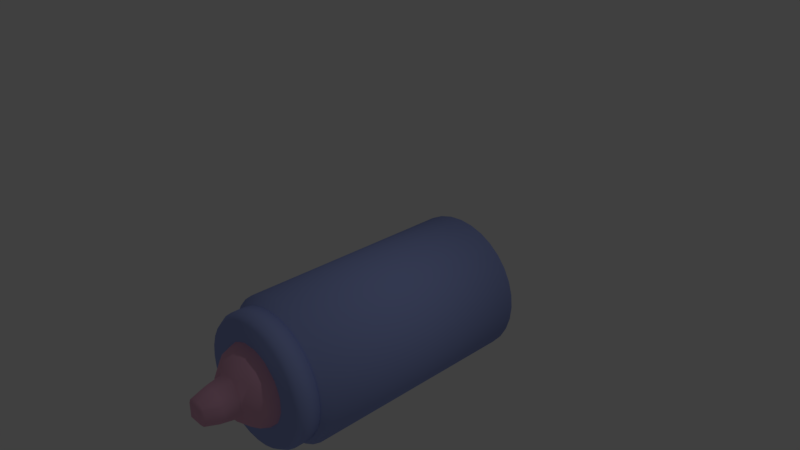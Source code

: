 # Source: bottle_projectile.blend  (saved by Blender 2.79.0; exported with 4.5.12 LTS)
import bpy
from mathutils import Matrix  # noqa: F401  (used for matrix-valued properties, if any)

bpy.ops.wm.read_factory_settings(use_empty=True)
scene = bpy.context.scene
scene.name = 'Scene'

# ---- collections
col_collection_1 = bpy.data.collections.new('Collection 1'); scene.collection.children.link(col_collection_1)

# ---- materials (node trees are filled in below, after node groups)
mat_bottle_blue = bpy.data.materials.new('Bottle Blue')
mat_bottle_blue.alpha_threshold = 0.0
mat_bottle_blue.use_transparent_shadow = False
mat_bottle_blue.diffuse_color = (0.3367, 0.4088, 0.8, 1.0)
mat_bottle_blue.roughness = 0.5
mat_bottle_pink = bpy.data.materials.new('Bottle Pink')
mat_bottle_pink.alpha_threshold = 0.0
mat_bottle_pink.use_transparent_shadow = False
mat_bottle_pink.diffuse_color = (0.8, 0.4262, 0.5921, 1.0)
mat_bottle_pink.roughness = 0.5

# ---- material node trees

# ---- world
world_world = bpy.data.worlds.new('World'); scene.world = world_world
world_world.color = (0.05088, 0.05088, 0.05088)
world_world.use_sun_shadow = False
world_world.sun_shadow_jitter_overblur = 0.0
world_world.cycles.sampling_method = 'MANUAL'

# ---- cameras
cam_camera = bpy.data.cameras.new('Camera')
cam_camera.clip_end = 100.0
cam_camera.lens = 35.0
cam_camera.sensor_width = 32.0
cam_camera.sensor_height = 18.0
cam_camera.ortho_scale = 7.314
cam_camera.dof.focus_distance = 0.0
cam_camera.dof.aperture_fstop = 128.0

# ---- lights
light_lamp = bpy.data.lights.new('Lamp', 'POINT')
light_lamp.transmission_factor = 0.0
light_lamp.cutoff_distance = 30.0
light_lamp.energy = 100.0
light_lamp.shadow_buffer_clip_start = 1.001
light_lamp.shadow_soft_size = 0.1
light_lamp.shadow_maximum_resolution = 0.006
light_lamp.use_absolute_resolution = True

# ---- meshes
me_circle = bpy.data.meshes.new('Circle')
me_circle.from_pydata([(7.595e-08, 1.73, 1.0), (-0.1951, 1.73, 0.9808), (-0.3827, 1.73, 0.9239), (-0.5556, 1.73, 0.8315), (-0.7071, 1.73, 0.7071), (-0.8315, 1.73, 0.5556), (-0.9239, 1.73, 0.3827), (-0.9808, 1.73, 0.1951), (-1.0, 1.73, 2.051e-08), (-0.9808, 1.73, -0.1951), (-0.9239, 1.73, -0.3827), (-0.8315, 1.73, -0.5556), (-0.7071, 1.73, -0.7071), (-0.5556, 1.73, -0.8315), (-0.3827, 1.73, -0.9239), (-0.1951, 1.73, -0.9808), (4.018e-07, 1.73, -1.0), (0.1951, 1.73, -0.9808), (0.3827, 1.73, -0.9239), (0.5556, 1.73, -0.8315), (0.7071, 1.73, -0.7071), (0.8315, 1.73, -0.5556), (0.9239, 1.73, -0.3827), (0.9808, 1.73, -0.1951), (1.0, 1.73, 9.106e-07), (0.9808, 1.73, 0.1951), (0.9239, 1.73, 0.3827), (0.8315, 1.73, 0.5556), (0.7071, 1.73, 0.7071), (0.5556, 1.73, 0.8315), (0.3827, 1.73, 0.9239), (0.1951, 1.73, 0.9808), (7.595e-08, -1.458, 1.0), (-0.1951, -1.458, 0.9808), (-0.3827, -1.458, 0.9239), (-0.5556, -1.458, 0.8315), (-0.7071, -1.458, 0.7071), (-0.8315, -1.458, 0.5556), (-0.9239, -1.458, 0.3827), (-0.9808, -1.458, 0.1951), (-1.0, -1.458, -1.188e-07), (-0.9808, -1.458, -0.1951), (-0.9239, -1.458, -0.3827), (-0.8315, -1.458, -0.5556), (-0.7071, -1.458, -0.7071), (-0.5556, -1.458, -0.8315), (-0.3827, -1.458, -0.9239), (-0.1951, -1.458, -0.9808), (4.018e-07, -1.458, -1.0), (0.1951, -1.458, -0.9808), (0.3827, -1.458, -0.9239), (0.5556, -1.458, -0.8315), (0.7071, -1.458, -0.7071), (0.8315, -1.458, -0.5556), (0.9239, -1.458, -0.3827), (0.9808, -1.458, -0.1951), (1.0, -1.458, 7.713e-07), (0.9808, -1.458, 0.1951), (0.9239, -1.458, 0.3827), (0.8315, -1.458, 0.5556), (0.7071, -1.458, 0.7071), (0.5556, -1.458, 0.8315), (0.3827, -1.458, 0.9239), (0.1951, -1.458, 0.9808), (5.872e-08, -1.594, 0.8548), (-0.1668, -1.594, 0.8384), (-0.3271, -1.594, 0.7898), (-0.4749, -1.594, 0.7108), (-0.6045, -1.594, 0.6045), (-0.7108, -1.594, 0.4749), (-0.7898, -1.594, 0.3271), (-0.8384, -1.594, 0.1668), (-0.8548, -1.594, -9.438e-08), (-0.8384, -1.594, -0.1668), (-0.7898, -1.594, -0.3271), (-0.7108, -1.594, -0.4749), (-0.6045, -1.594, -0.6045), (-0.4749, -1.594, -0.7108), (-0.3271, -1.594, -0.7898), (-0.1668, -1.594, -0.8384), (3.373e-07, -1.594, -0.8548), (0.1668, -1.594, -0.8384), (0.3271, -1.594, -0.7898), (0.4749, -1.594, -0.7108), (0.6045, -1.594, -0.6045), (0.7108, -1.594, -0.4749), (0.7898, -1.594, -0.3271), (0.8384, -1.594, -0.1668), (0.8548, -1.594, 6.665e-07), (0.8384, -1.594, 0.1668), (0.7898, -1.594, 0.3271), (0.7108, -1.594, 0.4749), (0.6045, -1.594, 0.6045), (0.4749, -1.594, 0.7108), (0.3271, -1.594, 0.7898), (0.1668, -1.594, 0.8384), (7.127e-08, -1.796, 0.8548), (-0.1668, -1.796, 0.8384), (-0.3271, -1.796, 0.7898), (-0.4749, -1.796, 0.7108), (-0.6045, -1.796, 0.6045), (-0.7108, -1.796, 0.4749), (-0.7898, -1.796, 0.3271), (-0.8384, -1.796, 0.1668), (-0.8548, -1.796, -1.032e-07), (-0.8384, -1.796, -0.1668), (-0.7898, -1.796, -0.3271), (-0.7108, -1.796, -0.4749), (-0.6045, -1.796, -0.6045), (-0.4749, -1.796, -0.7108), (-0.3271, -1.796, -0.7898), (-0.1668, -1.796, -0.8384), (3.498e-07, -1.796, -0.8548), (0.1668, -1.796, -0.8384), (0.3271, -1.796, -0.7898), (0.4749, -1.796, -0.7108), (0.6045, -1.796, -0.6045), (0.7108, -1.796, -0.4749), (0.7898, -1.796, -0.3271), (0.8384, -1.796, -0.1668), (0.8548, -1.796, 6.577e-07), (0.8384, -1.796, 0.1668), (0.7898, -1.796, 0.3271), (0.7108, -1.796, 0.4749), (0.6045, -1.796, 0.6045), (0.4749, -1.796, 0.7108), (0.3271, -1.796, 0.7898), (0.1668, -1.796, 0.8384), (6.197e-08, -1.869, 0.7994), (-0.156, -1.869, 0.7841), (-0.3059, -1.869, 0.7386), (-0.4441, -1.869, 0.6647), (-0.5653, -1.869, 0.5653), (-0.6647, -1.869, 0.4441), (-0.7386, -1.869, 0.3059), (-0.7841, -1.869, 0.156), (-0.7994, -1.869, -9.284e-08), (-0.7841, -1.869, -0.156), (-0.7386, -1.869, -0.3059), (-0.6647, -1.869, -0.4441), (-0.5653, -1.869, -0.5653), (-0.4441, -1.869, -0.6647), (-0.3059, -1.869, -0.7386), (-0.156, -1.869, -0.7841), (3.225e-07, -1.869, -0.7994), (0.156, -1.869, -0.7841), (0.3059, -1.869, -0.7386), (0.4441, -1.869, -0.6647), (0.5653, -1.869, -0.5653), (0.6647, -1.869, -0.4441), (0.7386, -1.869, -0.3059), (0.7841, -1.869, -0.156), (0.7994, -1.869, 6.187e-07), (0.7841, -1.869, 0.156), (0.7386, -1.869, 0.3059), (0.6647, -1.869, 0.4441), (0.5653, -1.869, 0.5653), (0.4441, -1.869, 0.6647), (0.3059, -1.869, 0.7386), (0.156, -1.869, 0.7841), (6.416e-08, -1.585, 0.9046), (-0.1765, -1.585, 0.8872), (-0.3462, -1.585, 0.8357), (-0.5026, -1.585, 0.7521), (-0.6396, -1.585, 0.6396), (-0.7521, -1.585, 0.5026), (-0.8357, -1.585, 0.3462), (-0.8872, -1.585, 0.1765), (-0.9046, -1.585, -1.061e-07), (-0.8872, -1.585, -0.1765), (-0.8357, -1.585, -0.3462), (-0.7521, -1.585, -0.5026), (-0.6396, -1.585, -0.6396), (-0.5026, -1.585, -0.7521), (-0.3462, -1.585, -0.8357), (-0.1765, -1.585, -0.8872), (3.589e-07, -1.585, -0.9046), (0.1765, -1.585, -0.8872), (0.3462, -1.585, -0.8357), (0.5026, -1.585, -0.7521), (0.6396, -1.585, -0.6396), (0.7521, -1.585, -0.5026), (0.8357, -1.585, -0.3462), (0.8872, -1.585, -0.1765), (0.9046, -1.585, 6.991e-07), (0.8872, -1.585, 0.1765), (0.8357, -1.585, 0.3462), (0.7521, -1.585, 0.5026), (0.6396, -1.585, 0.6396), (0.5026, -1.585, 0.7521), (0.3462, -1.585, 0.8357), (0.1765, -1.585, 0.8872), (7.745e-08, -1.799, 0.9046), (-0.1765, -1.799, 0.8872), (-0.3462, -1.799, 0.8357), (-0.5026, -1.799, 0.7521), (-0.6396, -1.799, 0.6396), (-0.7521, -1.799, 0.5026), (-0.8357, -1.799, 0.3462), (-0.8872, -1.799, 0.1765), (-0.9046, -1.799, -1.154e-07), (-0.8872, -1.799, -0.1765), (-0.8357, -1.799, -0.3462), (-0.7521, -1.799, -0.5026), (-0.6396, -1.799, -0.6396), (-0.5026, -1.799, -0.7521), (-0.3462, -1.799, -0.8357), (-0.1765, -1.799, -0.8872), (3.722e-07, -1.799, -0.9046), (0.1765, -1.799, -0.8872), (0.3462, -1.799, -0.8357), (0.5026, -1.799, -0.7521), (0.6396, -1.799, -0.6396), (0.7521, -1.799, -0.5026), (0.8357, -1.799, -0.3462), (0.8872, -1.799, -0.1765), (0.9046, -1.799, 6.897e-07), (0.8872, -1.799, 0.1765), (0.8357, -1.799, 0.3462), (0.7521, -1.799, 0.5026), (0.6396, -1.799, 0.6396), (0.5026, -1.799, 0.7521), (0.3462, -1.799, 0.8357), (0.1765, -1.799, 0.8872), (6.76e-08, -1.896, 0.846), (-0.165, -1.896, 0.8297), (-0.3237, -1.896, 0.7816), (-0.47, -1.896, 0.7034), (-0.5982, -1.896, 0.5982), (-0.7034, -1.896, 0.47), (-0.7816, -1.896, 0.3237), (-0.8297, -1.896, 0.165), (-0.846, -1.896, -1.054e-07), (-0.8297, -1.896, -0.165), (-0.7816, -1.896, -0.3237), (-0.7034, -1.896, -0.47), (-0.5982, -1.896, -0.5982), (-0.47, -1.896, -0.7034), (-0.3237, -1.896, -0.7816), (-0.165, -1.896, -0.8297), (3.432e-07, -1.896, -0.846), (0.165, -1.896, -0.8297), (0.3237, -1.896, -0.7816), (0.47, -1.896, -0.7034), (0.5982, -1.896, -0.5982), (0.7034, -1.896, -0.47), (0.7816, -1.896, -0.3237), (0.8297, -1.896, -0.165), (0.846, -1.896, 6.476e-07), (0.8297, -1.896, 0.165), (0.7816, -1.896, 0.3237), (0.7034, -1.896, 0.47), (0.5982, -1.896, 0.5982), (0.47, -1.896, 0.7034), (0.3237, -1.896, 0.7816), (0.165, -1.896, 0.8297), (1.307e-08, -1.585, 0.4905), (-0.0957, -1.585, 0.4811), (-0.1877, -1.585, 0.4532), (-0.2725, -1.585, 0.4079), (-0.3469, -1.585, 0.3469), (-0.4079, -1.585, 0.2725), (-0.4532, -1.585, 0.1877), (-0.4811, -1.585, 0.0957), (-0.4905, -1.585, -1.09e-08), (-0.4811, -1.585, -0.0957), (-0.4532, -1.585, -0.1877), (-0.4079, -1.585, -0.2725), (-0.3469, -1.585, -0.3469), (-0.2725, -1.585, -0.4079), (-0.1877, -1.585, -0.4532), (-0.0957, -1.585, -0.4811), (1.729e-07, -1.585, -0.4905), (0.0957, -1.585, -0.4811), (0.1877, -1.585, -0.4532), (0.2725, -1.585, -0.4079), (0.3469, -1.585, -0.3469), (0.4079, -1.585, -0.2725), (0.4532, -1.585, -0.1877), (0.4811, -1.585, -0.0957), (0.4905, -1.585, 4.257e-07), (0.4811, -1.585, 0.0957), (0.4532, -1.585, 0.1877), (0.4079, -1.585, 0.2725), (0.3469, -1.585, 0.3469), (0.2725, -1.585, 0.4079), (0.1877, -1.585, 0.4532), (0.0957, -1.585, 0.4811), (0.227, -2.458, -0.1028), (0.1499, -2.663, -0.1028), (0.1499, -2.663, 0.1028), (0.227, -2.458, 0.1028), (0.1028, -2.7, -0.1028), (0.1028, -2.7, 0.1028), (-0.1028, -2.7, -0.1028), (-0.1028, -2.7, 0.1028), (-0.1028, -2.663, 0.1499), (0.1028, -2.663, 0.1499), (0.1028, -2.663, -0.1499), (-0.1028, -2.663, -0.1499), (-0.1028, -2.458, -0.227), (0.1028, -2.458, -0.227), (-0.1028, -2.252, -0.273), (0.1028, -2.252, -0.273), (-0.1028, -2.232, -0.3085), (0.1028, -2.232, -0.3085), (0.1028, -2.046, -0.494), (-0.1028, -2.046, -0.494), (-0.1028, -2.01, -0.5142), (0.1028, -2.01, -0.5142), (0.1028, -1.841, -0.5734), (-0.1028, -1.841, -0.5734), (-0.1028, -1.635, -0.5734), (0.1028, -1.635, -0.5734), (-0.1028, -1.465, -0.5142), (0.1028, -1.465, -0.5142), (0.1028, -1.429, -0.494), (-0.1028, -1.429, -0.494), (-0.1028, -1.244, -0.3085), (0.1028, -1.244, -0.3085), (0.1028, -1.224, -0.2726), (-0.1028, -1.224, -0.2726), (-0.1028, -1.164, -0.1028), (0.1028, -1.164, -0.1028), (0.1028, -1.164, 0.1028), (-0.1028, -1.164, 0.1028), (0.1028, -1.224, 0.2726), (-0.1028, -1.224, 0.2726), (-0.1028, -1.244, 0.3085), (0.1028, -1.244, 0.3085), (0.1028, -1.429, 0.494), (-0.1028, -1.429, 0.494), (-0.1028, -1.465, 0.5142), (0.1028, -1.465, 0.5142), (0.1028, -1.635, 0.5734), (-0.1028, -1.635, 0.5734), (0.1028, -1.841, 0.5734), (-0.1028, -1.841, 0.5734), (-0.1028, -2.01, 0.5142), (0.1028, -2.01, 0.5142), (0.1028, -2.046, 0.494), (-0.1028, -2.046, 0.494), (-0.1028, -2.232, 0.3085), (0.1028, -2.232, 0.3085), (0.1028, -2.252, 0.273), (-0.1028, -2.252, 0.273), (0.3085, -2.137, 0.3085), (0.3085, -2.232, 0.1028), (0.273, -2.252, 0.1028), (0.3085, -2.232, -0.1028), (0.273, -2.252, -0.1028), (0.494, -2.046, 0.1028), (0.494, -2.046, -0.1028), (0.5142, -2.01, -0.1028), (0.5142, -2.01, 0.1028), (0.5734, -1.841, 0.1028), (0.5734, -1.841, -0.1028), (0.5734, -1.635, -0.1028), (0.5734, -1.635, 0.1028), (0.5142, -1.465, -0.1028), (0.5142, -1.465, 0.1028), (0.5142, -1.635, 0.2726), (0.494, -1.635, 0.3085), (0.3989, -1.429, 0.3085), (0.494, -1.429, 0.1028), (0.5142, -1.841, 0.2726), (0.494, -1.841, 0.3085), (0.3085, -1.429, 0.3989), (0.3085, -1.635, 0.494), (0.5142, -1.635, -0.2726), (0.494, -1.429, -0.1028), (0.3989, -1.429, -0.3085), (0.494, -1.635, -0.3085), (0.3085, -1.429, -0.3989), (0.3085, -1.635, -0.494), (0.3085, -1.841, -0.494), (0.494, -1.841, -0.3085), (0.3085, -2.046, -0.3989), (0.3989, -2.046, -0.3085), (0.3085, -2.137, -0.3085), (0.2726, -1.635, -0.5142), (0.2726, -1.841, -0.5142), (0.3085, -1.339, -0.3085), (0.3085, -1.244, -0.1028), (0.3085, -1.244, 0.1028), (0.2726, -1.224, 0.1028), (0.2726, -1.224, -0.1028), (0.5142, -1.841, -0.2726), (0.3989, -2.046, 0.3085), (0.3085, -2.046, 0.3989), (-0.3085, -2.232, 0.1028), (-0.3085, -2.137, 0.3085), (-0.273, -2.252, 0.1028), (-0.1028, -2.458, 0.227), (-0.227, -2.458, 0.1028), (-0.273, -2.252, -0.1028), (-0.227, -2.458, -0.1028), (-0.1499, -2.663, 0.1028), (-0.1499, -2.663, -0.1028), (-0.3085, -2.232, -0.1028), (-0.494, -2.046, -0.1028), (-0.494, -2.046, 0.1028), (-0.5142, -2.01, -0.1028), (-0.5142, -2.01, 0.1028), (-0.5142, -1.841, 0.2726), (-0.494, -1.841, 0.3085), (-0.3989, -2.046, 0.3085), (-0.5142, -1.635, 0.2726), (-0.494, -1.635, 0.3085), (-0.5142, -1.465, 0.1028), (-0.494, -1.429, 0.1028), (-0.3989, -1.429, 0.3085), (-0.3085, -1.244, 0.1028), (-0.3085, -1.339, 0.3085), (-0.3085, -1.429, 0.3989), (-0.3085, -1.244, -0.1028), (-0.494, -1.429, -0.1028), (-0.3085, -1.339, -0.3085), (-0.3989, -1.429, -0.3085), (-0.5142, -1.465, -0.1028), (-0.5142, -1.635, -0.2726), (-0.494, -1.635, -0.3085), (-0.5142, -1.841, -0.2726), (-0.494, -1.841, -0.3085), (-0.5734, -1.635, -0.1028), (-0.5734, -1.841, -0.1028), (-0.5734, -1.635, 0.1028), (-0.5734, -1.841, 0.1028), (-0.3085, -1.429, -0.3989), (-0.3085, -1.635, -0.494), (-0.2726, -1.224, -0.1028), (-0.2726, -1.224, 0.1028), (-0.3085, -1.635, 0.494), (-0.3085, -1.841, 0.494), (-0.3085, -2.046, 0.3989), (-0.3989, -2.046, -0.3085), (-0.3085, -1.841, -0.494), (-0.3085, -2.046, -0.3989), (-0.3085, -2.137, -0.3085), (0.2726, -1.841, 0.5142), (-0.2726, -1.841, 0.5142), (-0.2726, -1.635, 0.5142), (0.2726, -1.635, 0.5142), (0.3085, -1.841, 0.494), (0.3085, -1.339, 0.3085), (-0.2726, -1.635, -0.5142), (-0.2726, -1.841, -0.5142), (0.1028, -2.458, 0.227)], [], [(1, 0, 31, 30, 29, 28, 27, 26, 25, 24, 23, 22, 21, 20, 19, 18, 17, 16, 15, 14, 13, 12, 11, 10, 9, 8, 7, 6, 5, 4, 3, 2), (51, 52, 84, 83), (11, 12, 44, 43), (25, 26, 58, 57), (12, 13, 45, 44), (26, 27, 59, 58), (13, 14, 46, 45), (0, 1, 33, 32), (27, 28, 60, 59), (14, 15, 47, 46), (1, 2, 34, 33), (28, 29, 61, 60), (15, 16, 48, 47), (2, 3, 35, 34), (29, 30, 62, 61), (16, 17, 49, 48), (3, 4, 36, 35), (30, 31, 63, 62), (17, 18, 50, 49), (4, 5, 37, 36), (31, 0, 32, 63), (18, 19, 51, 50), (5, 6, 38, 37), (19, 20, 52, 51), (6, 7, 39, 38), (20, 21, 53, 52), (7, 8, 40, 39), (21, 22, 54, 53), (8, 9, 41, 40), (22, 23, 55, 54), (9, 10, 42, 41), (23, 24, 56, 55), (10, 11, 43, 42), (24, 25, 57, 56), (82, 83, 115, 114), (38, 39, 71, 70), (52, 53, 85, 84), (39, 40, 72, 71), (53, 54, 86, 85), (40, 41, 73, 72), (54, 55, 87, 86), (41, 42, 74, 73), (55, 56, 88, 87), (42, 43, 75, 74), (56, 57, 89, 88), (43, 44, 76, 75), (57, 58, 90, 89), (44, 45, 77, 76), (58, 59, 91, 90), (45, 46, 78, 77), (32, 33, 65, 64), (59, 60, 92, 91), (46, 47, 79, 78), (33, 34, 66, 65), (60, 61, 93, 92), (47, 48, 80, 79), (34, 35, 67, 66), (61, 62, 94, 93), (48, 49, 81, 80), (35, 36, 68, 67), (62, 63, 95, 94), (49, 50, 82, 81), (36, 37, 69, 68), (63, 32, 64, 95), (50, 51, 83, 82), (37, 38, 70, 69), (117, 118, 150, 149), (69, 70, 102, 101), (83, 84, 116, 115), (70, 71, 103, 102), (84, 85, 117, 116), (71, 72, 104, 103), (85, 86, 118, 117), (72, 73, 105, 104), (86, 87, 119, 118), (73, 74, 106, 105), (87, 88, 120, 119), (74, 75, 107, 106), (88, 89, 121, 120), (75, 76, 108, 107), (89, 90, 122, 121), (76, 77, 109, 108), (90, 91, 123, 122), (77, 78, 110, 109), (64, 65, 97, 96), (91, 92, 124, 123), (78, 79, 111, 110), (65, 66, 98, 97), (92, 93, 125, 124), (79, 80, 112, 111), (66, 67, 99, 98), (93, 94, 126, 125), (80, 81, 113, 112), (67, 68, 100, 99), (94, 95, 127, 126), (81, 82, 114, 113), (68, 69, 101, 100), (95, 64, 96, 127), (129, 130, 131, 132, 133, 134, 135, 136, 137, 138, 139, 140, 141, 142, 143, 144, 145, 146, 147, 148, 149, 150, 151, 152, 153, 154, 155, 156, 157, 158, 159, 128), (104, 105, 137, 136), (118, 119, 151, 150), (105, 106, 138, 137), (119, 120, 152, 151), (106, 107, 139, 138), (120, 121, 153, 152), (107, 108, 140, 139), (121, 122, 154, 153), (108, 109, 141, 140), (122, 123, 155, 154), (109, 110, 142, 141), (96, 97, 129, 128), (123, 124, 156, 155), (110, 111, 143, 142), (97, 98, 130, 129), (124, 125, 157, 156), (111, 112, 144, 143), (98, 99, 131, 130), (125, 126, 158, 157), (112, 113, 145, 144), (99, 100, 132, 131), (126, 127, 159, 158), (113, 114, 146, 145), (100, 101, 133, 132), (127, 96, 128, 159), (114, 115, 147, 146), (101, 102, 134, 133), (115, 116, 148, 147), (102, 103, 135, 134), (116, 117, 149, 148), (103, 104, 136, 135), (178, 179, 211, 210), (213, 214, 246, 245), (165, 166, 198, 197), (179, 180, 212, 211), (166, 167, 199, 198), (180, 181, 213, 212), (167, 168, 200, 199), (181, 182, 214, 213), (168, 169, 201, 200), (182, 183, 215, 214), (169, 170, 202, 201), (183, 184, 216, 215), (170, 171, 203, 202), (184, 185, 217, 216), (171, 172, 204, 203), (185, 186, 218, 217), (172, 173, 205, 204), (186, 187, 219, 218), (173, 174, 206, 205), (160, 161, 193, 192), (187, 188, 220, 219), (174, 175, 207, 206), (161, 162, 194, 193), (188, 189, 221, 220), (175, 176, 208, 207), (162, 163, 195, 194), (189, 190, 222, 221), (176, 177, 209, 208), (163, 164, 196, 195), (190, 191, 223, 222), (177, 178, 210, 209), (164, 165, 197, 196), (191, 160, 192, 223), (225, 226, 227, 228, 229, 230, 231, 232, 233, 234, 235, 236, 237, 238, 239, 240, 241, 242, 243, 244, 245, 246, 247, 248, 249, 250, 251, 252, 253, 254, 255, 224), (200, 201, 233, 232), (214, 215, 247, 246), (201, 202, 234, 233), (215, 216, 248, 247), (202, 203, 235, 234), (216, 217, 249, 248), (203, 204, 236, 235), (217, 218, 250, 249), (204, 205, 237, 236), (218, 219, 251, 250), (205, 206, 238, 237), (192, 193, 225, 224), (219, 220, 252, 251), (206, 207, 239, 238), (193, 194, 226, 225), (220, 221, 253, 252), (207, 208, 240, 239), (194, 195, 227, 226), (221, 222, 254, 253), (208, 209, 241, 240), (195, 196, 228, 227), (222, 223, 255, 254), (209, 210, 242, 241), (196, 197, 229, 228), (223, 192, 224, 255), (210, 211, 243, 242), (197, 198, 230, 229), (211, 212, 244, 243), (198, 199, 231, 230), (212, 213, 245, 244), (199, 200, 232, 231), (161, 160, 256, 257), (188, 187, 283, 284), (175, 174, 270, 271), (162, 161, 257, 258), (189, 188, 284, 285), (176, 175, 271, 272), (163, 162, 258, 259), (190, 189, 285, 286), (177, 176, 272, 273), (164, 163, 259, 260), (191, 190, 286, 287), (178, 177, 273, 274), (165, 164, 260, 261), (160, 191, 287, 256), (179, 178, 274, 275), (166, 165, 261, 262), (180, 179, 275, 276), (167, 166, 262, 263), (181, 180, 276, 277), (168, 167, 263, 264), (182, 181, 277, 278), (169, 168, 264, 265), (183, 182, 278, 279), (170, 169, 265, 266), (184, 183, 279, 280), (171, 170, 266, 267), (185, 184, 280, 281), (172, 171, 267, 268), (186, 185, 281, 282), (173, 172, 268, 269), (187, 186, 282, 283), (174, 173, 269, 270), (288, 291, 290, 289), (289, 290, 293, 292), (292, 293, 295, 294), (293, 297, 296, 295), (299, 298, 292, 294), (301, 298, 299, 300), (303, 301, 300, 302), (305, 303, 302, 304), (307, 306, 305, 304), (309, 306, 307, 308), (311, 310, 309, 308), (313, 310, 311, 312), (315, 313, 312, 314), (317, 316, 315, 314), (319, 316, 317, 318), (321, 320, 319, 318), (323, 320, 321, 322), (325, 324, 323, 322), (327, 326, 324, 325), (329, 326, 327, 328), (331, 330, 329, 328), (333, 330, 331, 332), (335, 334, 333, 332), (337, 336, 334, 335), (339, 336, 337, 338), (341, 340, 339, 338), (343, 340, 341, 342), (345, 344, 343, 342), (348, 347, 346, 343), (344, 348, 343), (347, 348, 350, 349), (352, 351, 347, 349), (354, 351, 352, 353), (356, 355, 354, 353), (358, 355, 356, 357), (360, 358, 357, 359), (361, 358, 360), (363, 362, 361, 360), (364, 363, 360), (362, 366, 365, 361), (368, 362, 363, 367), (357, 369, 359), (372, 371, 370, 359), (369, 372, 359), (371, 372, 374, 373), (372, 376, 375, 374), (376, 378, 377, 375), (377, 378, 379), (375, 381, 380, 374), (371, 373, 382), (370, 364, 360, 359), (384, 364, 370, 383), (386, 385, 384, 383), (357, 356, 387, 369), (355, 365, 354), (387, 356, 353), (378, 352, 349, 379), (351, 388, 346, 347), (388, 389, 346), (345, 342, 391, 390), (392, 345, 390), (392, 394, 393, 345), (396, 394, 392, 395), (398, 397, 394, 396), (395, 392, 390, 399), (390, 401, 400, 399), (400, 401, 403, 402), (406, 405, 404, 403), (401, 406, 403), (404, 405, 408, 407), (408, 411, 410, 409), (407, 408, 409), (410, 411, 413, 412), (411, 414, 413), (416, 410, 412, 415), (418, 416, 415, 417), (418, 421, 420, 419), (416, 418, 419), (421, 423, 422, 420), (422, 425, 424, 420), (425, 422, 402), (425, 427, 426, 424), (424, 426, 409, 419), (429, 421, 418, 428), (420, 424, 419), (428, 418, 417), (412, 431, 430, 415), (411, 408, 432, 414), (409, 410, 416, 419), (426, 407, 409), (408, 405, 433, 432), (405, 406, 434, 433), (434, 406, 391), (404, 427, 403), (423, 435, 400, 402), (422, 423, 402), (437, 435, 423, 436), (403, 427, 425, 402), (399, 400, 435, 438), (346, 389, 340, 343), (342, 341, 434, 391), (439, 336, 339), (337, 440, 338), (441, 440, 337, 335), (334, 442, 333), (441, 335, 332), (368, 367, 330, 333), (442, 368, 333), (442, 439, 443, 368), (441, 332, 331, 414), (432, 441, 414), (384, 385, 326, 329), (444, 384, 329), (431, 327, 325), (324, 385, 386, 323), (430, 431, 325, 322), (386, 320, 323), (321, 430, 322), (382, 373, 316, 319), (318, 317, 428, 417), (373, 374, 380, 315), (316, 373, 315), (314, 445, 429, 428), (317, 314, 428), (445, 446, 436, 429), (380, 313, 315), (312, 445, 314), (311, 446, 445, 312), (310, 381, 309), (446, 311, 308), (375, 377, 306, 309), (381, 375, 309), (308, 307, 437, 436), (446, 308, 436), (437, 307, 304, 438), (349, 350, 303, 305), (379, 349, 305), (302, 395, 399, 438), (304, 302, 438), (350, 288, 301, 303), (300, 396, 395, 302), (295, 397, 398, 294), (348, 291, 288, 350), (297, 290, 291, 447), (447, 291, 348, 344), (298, 289, 292), (288, 289, 298, 301), (296, 297, 447, 393), (393, 447, 344, 345), (296, 397, 295), (394, 397, 296, 393), (398, 299, 294), (299, 398, 396, 300), (389, 388, 366, 443), (443, 366, 362, 368), (367, 363, 444), (366, 388, 351, 354), (365, 366, 354), (365, 355, 358, 361), (444, 363, 364, 384), (378, 376, 387, 353), (352, 378, 353), (387, 376, 372, 369), (383, 370, 371, 382), (389, 443, 439, 339), (340, 389, 339), (336, 439, 442, 334), (330, 367, 444, 329), (290, 297, 293), (326, 385, 324), (306, 377, 379, 305), (380, 381, 310, 313), (386, 383, 382, 319), (320, 386, 319), (341, 338, 440, 433), (434, 341, 433), (433, 440, 441, 432), (414, 331, 328, 413), (391, 406, 401, 390), (426, 427, 404, 407), (328, 327, 431, 412), (413, 328, 412), (435, 437, 438), (436, 423, 421, 429), (430, 321, 318, 417), (415, 430, 417)])
me_circle.polygons.foreach_set('use_smooth', [True] * 413)
me_circle.polygons.foreach_set('material_index', [0, 0, 0, 0, 0, 0, 0, 0, 0, 0, 0, 0, 0, 0, 0, 0, 0, 0, 0, 0, 0, 0, 0, 0, 0, 0, 0, 0, 0, 0, 0, 0, 0, 0, 0, 0, 0, 0, 0, 0, 0, 0, 0, 0, 0, 0, 0, 0, 0, 0, 0, 0, 0, 0, 0, 0, 0, 0, 0, 0, 0, 0, 0, 0, 0, 0, 0, 0, 0, 0, 0, 0, 0, 0, 0, 0, 0, 0, 0, 0, 0, 0, 0, 0, 0, 0, 0, 0, 0, 0, 0, 0, 0, 0, 0, 0, 0, 0, 0, 0, 0, 0, 0, 0, 0, 0, 0, 0, 0, 0, 0, 0, 0, 0, 0, 0, 0, 0, 0, 0, 0, 0, 0, 0, 0, 0, 0, 0, 0, 0, 0, 0, 0, 0, 0, 0, 0, 0, 0, 0, 0, 0, 0, 0, 0, 0, 0, 0, 0, 0, 0, 0, 0, 0, 0, 0, 0, 0, 0, 0, 0, 0, 0, 0, 0, 0, 0, 0, 0, 0, 0, 0, 0, 0, 0, 0, 0, 0, 0, 0, 0, 0, 0, 0, 0, 0, 0, 0, 0, 0, 0, 0, 0, 0, 0, 0, 0, 0, 0, 0, 0, 0, 0, 0, 0, 0, 0, 0, 0, 0, 0, 0, 0, 0, 0, 0, 0, 0, 0, 0, 0, 0, 0, 0, 0, 0, 0, 1, 1, 1, 1, 1, 1, 1, 1, 1, 1, 1, 1, 1, 1, 1, 1, 1, 1, 1, 1, 1, 1, 1, 1, 1, 1, 1, 1, 1, 1, 1, 1, 1, 1, 1, 1, 1, 1, 1, 1, 1, 1, 1, 1, 1, 1, 1, 1, 1, 1, 1, 1, 1, 1, 1, 1, 1, 1, 1, 1, 1, 1, 1, 1, 1, 1, 1, 1, 1, 1, 1, 1, 1, 1, 1, 1, 1, 1, 1, 1, 1, 1, 1, 1, 1, 1, 1, 1, 1, 1, 1, 1, 1, 1, 1, 1, 1, 1, 1, 1, 1, 1, 1, 1, 1, 1, 1, 1, 1, 1, 1, 1, 1, 1, 1, 1, 1, 1, 1, 1, 1, 1, 1, 1, 1, 1, 1, 1, 1, 1, 1, 1, 1, 1, 1, 1, 1, 1, 1, 1, 1, 1, 1, 1, 1, 1, 1, 1, 1, 1, 1, 1, 1, 1, 1, 1, 1, 1, 1, 1, 1, 1, 1, 1, 1, 1, 1, 1, 1, 1, 1, 1, 1, 1, 1, 1, 1, 1, 1, 1, 1, 1, 1, 1, 1, 1])
me_circle.materials.append(mat_bottle_blue)
me_circle.materials.append(mat_bottle_pink)
me_circle.use_remesh_preserve_volume = False
me_circle.use_remesh_preserve_attributes = False
me_circle.use_mirror_vertex_groups = False
me_circle.update()

# ---- objects
ob_bottle = bpy.data.objects.new('bottle', me_circle)
ob_lamp = bpy.data.objects.new('Lamp', light_lamp)
ob_camera = bpy.data.objects.new('Camera', cam_camera)

# ---- transforms, parenting, visibility, modifiers, constraints
ob_bottle.location = (0.0, 0.0, 0.0)
ob_bottle.lineart.crease_threshold = 0.0
ob_lamp.location = (4.076, 1.005, 7.0)
ob_lamp.rotation_euler = (0.6503, 0.05522, 1.866)
ob_lamp.lock_rotations_4d = False
ob_lamp.empty_display_type = 'ARROWS'
ob_lamp.color = (0.0, 0.0, 0.0, 0.0)
ob_lamp.lineart.crease_threshold = 0.0
ob_camera.location = (7.481, -6.508, 6.44)
ob_camera.rotation_euler = (1.109, 0.0, 0.8149)
ob_camera.lock_rotations_4d = False
ob_camera.empty_display_type = 'ARROWS'
ob_camera.color = (0.0, 0.0, 0.0, 0.0)
ob_camera.display_type = 'WIRE'
ob_camera.lineart.crease_threshold = 0.0

# ---- collection membership
col_collection_1.objects.link(ob_bottle)
col_collection_1.objects.link(ob_lamp)
col_collection_1.objects.link(ob_camera)

# ---- scene / render settings (as saved in the file)
scene.camera = ob_camera
scene.frame_start = 1; scene.frame_end = 250; scene.frame_set(1)
scene.render.engine = 'BLENDER_EEVEE_NEXT'
scene.render.resolution_percentage = 50
scene.render.dither_intensity = 0.0
scene.cycles.use_denoising = False
scene.cycles.samples = 128
scene.cycles.sampling_pattern = 'TABULATED_SOBOL'
scene.cycles.use_adaptive_sampling = False
scene.cycles.use_light_tree = False
scene.cycles.blur_glossy = 0.0
scene.cycles.sample_clamp_indirect = 0.0
scene.view_settings.view_transform = 'Standard'
bpy.context.view_layer.update()
